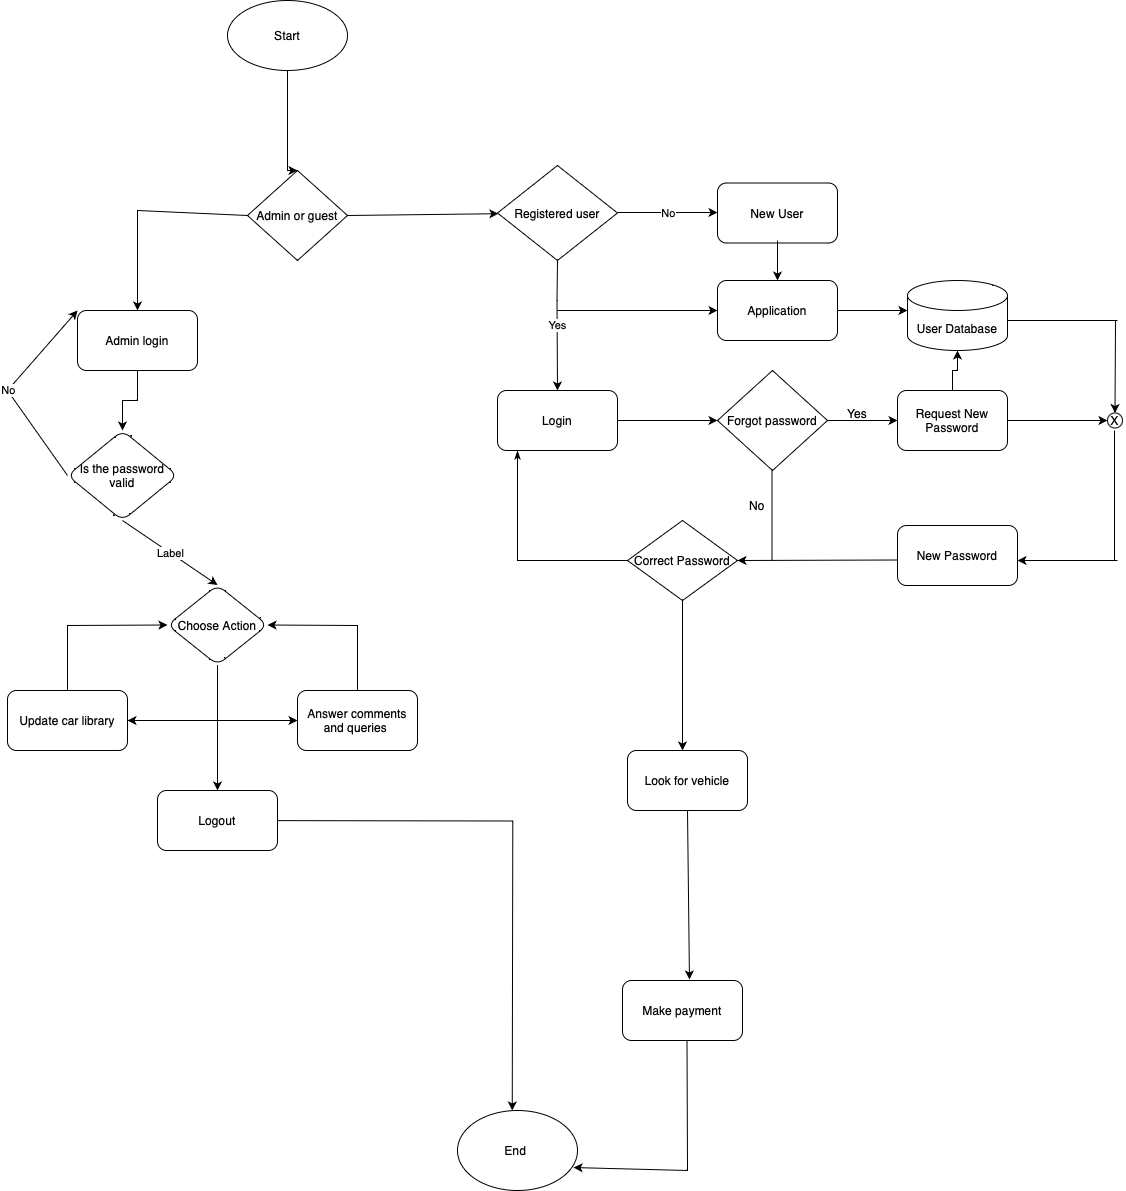

The diagram above was exported from draw.io. Its source (the exported page's mxGraphModel, read from the mxfile embedded in the PNG):
<mxGraphModel dx="1739" dy="854" grid="1" gridSize="10" guides="1" tooltips="1" connect="1" arrows="1" fold="1" page="1" pageScale="1" pageWidth="827" pageHeight="1169" math="0" shadow="0">
  <root>
    <mxCell id="WIyWlLk6GJQsqaUBKTNV-0" />
    <mxCell id="WIyWlLk6GJQsqaUBKTNV-1" parent="WIyWlLk6GJQsqaUBKTNV-0" />
    <mxCell id="PCJ47lg4ZKmHHoj6CjYZ-7" value="" style="edgeStyle=orthogonalEdgeStyle;rounded=0;orthogonalLoop=1;jettySize=auto;html=1;entryX=0.5;entryY=0;entryDx=0;entryDy=0;" edge="1" parent="WIyWlLk6GJQsqaUBKTNV-1" source="PCJ47lg4ZKmHHoj6CjYZ-0" target="PCJ47lg4ZKmHHoj6CjYZ-41">
      <mxGeometry relative="1" as="geometry">
        <mxPoint x="310" y="170" as="targetPoint" />
        <Array as="points">
          <mxPoint x="300" y="140" />
          <mxPoint x="300" y="140" />
        </Array>
      </mxGeometry>
    </mxCell>
    <mxCell id="PCJ47lg4ZKmHHoj6CjYZ-0" value="Start" style="ellipse;whiteSpace=wrap;html=1;" vertex="1" parent="WIyWlLk6GJQsqaUBKTNV-1">
      <mxGeometry x="240" width="120" height="70" as="geometry" />
    </mxCell>
    <mxCell id="PCJ47lg4ZKmHHoj6CjYZ-13" value="" style="edgeStyle=orthogonalEdgeStyle;rounded=0;orthogonalLoop=1;jettySize=auto;html=1;" edge="1" parent="WIyWlLk6GJQsqaUBKTNV-1" source="PCJ47lg4ZKmHHoj6CjYZ-10" target="PCJ47lg4ZKmHHoj6CjYZ-12">
      <mxGeometry relative="1" as="geometry" />
    </mxCell>
    <mxCell id="PCJ47lg4ZKmHHoj6CjYZ-10" value="Admin login" style="whiteSpace=wrap;html=1;rounded=1;" vertex="1" parent="WIyWlLk6GJQsqaUBKTNV-1">
      <mxGeometry x="90" y="310" width="120" height="60" as="geometry" />
    </mxCell>
    <mxCell id="PCJ47lg4ZKmHHoj6CjYZ-12" value="Is the password valid" style="rhombus;whiteSpace=wrap;html=1;rounded=1;" vertex="1" parent="WIyWlLk6GJQsqaUBKTNV-1">
      <mxGeometry x="80" y="430" width="110" height="90" as="geometry" />
    </mxCell>
    <mxCell id="PCJ47lg4ZKmHHoj6CjYZ-16" value="" style="endArrow=classic;html=1;rounded=0;entryX=0;entryY=0;entryDx=0;entryDy=0;exitX=0;exitY=0.5;exitDx=0;exitDy=0;" edge="1" parent="WIyWlLk6GJQsqaUBKTNV-1" source="PCJ47lg4ZKmHHoj6CjYZ-12" target="PCJ47lg4ZKmHHoj6CjYZ-10">
      <mxGeometry relative="1" as="geometry">
        <mxPoint x="70" y="490" as="sourcePoint" />
        <mxPoint x="78" y="305.98" as="targetPoint" />
        <Array as="points">
          <mxPoint x="20" y="390" />
        </Array>
      </mxGeometry>
    </mxCell>
    <mxCell id="PCJ47lg4ZKmHHoj6CjYZ-17" value="No" style="edgeLabel;resizable=0;html=1;;align=center;verticalAlign=middle;" connectable="0" vertex="1" parent="PCJ47lg4ZKmHHoj6CjYZ-16">
      <mxGeometry relative="1" as="geometry" />
    </mxCell>
    <mxCell id="PCJ47lg4ZKmHHoj6CjYZ-18" value="Choose Action" style="rhombus;whiteSpace=wrap;html=1;rounded=1;" vertex="1" parent="WIyWlLk6GJQsqaUBKTNV-1">
      <mxGeometry x="180" y="584.5" width="100" height="80" as="geometry" />
    </mxCell>
    <mxCell id="PCJ47lg4ZKmHHoj6CjYZ-27" value="" style="endArrow=classic;html=1;rounded=0;exitX=0.5;exitY=1;exitDx=0;exitDy=0;entryX=0.5;entryY=0;entryDx=0;entryDy=0;" edge="1" parent="WIyWlLk6GJQsqaUBKTNV-1" source="PCJ47lg4ZKmHHoj6CjYZ-12" target="PCJ47lg4ZKmHHoj6CjYZ-18">
      <mxGeometry relative="1" as="geometry">
        <mxPoint x="100" y="550" as="sourcePoint" />
        <mxPoint x="385" y="490" as="targetPoint" />
        <Array as="points" />
      </mxGeometry>
    </mxCell>
    <mxCell id="PCJ47lg4ZKmHHoj6CjYZ-28" value="Label" style="edgeLabel;resizable=0;html=1;;align=center;verticalAlign=middle;" connectable="0" vertex="1" parent="PCJ47lg4ZKmHHoj6CjYZ-27">
      <mxGeometry relative="1" as="geometry" />
    </mxCell>
    <mxCell id="PCJ47lg4ZKmHHoj6CjYZ-29" value="Answer comments and queries&amp;nbsp;" style="rounded=1;whiteSpace=wrap;html=1;" vertex="1" parent="WIyWlLk6GJQsqaUBKTNV-1">
      <mxGeometry x="310" y="690" width="120" height="60" as="geometry" />
    </mxCell>
    <mxCell id="PCJ47lg4ZKmHHoj6CjYZ-38" value="" style="edgeStyle=orthogonalEdgeStyle;rounded=0;orthogonalLoop=1;jettySize=auto;html=1;entryX=0.5;entryY=0;entryDx=0;entryDy=0;" edge="1" parent="WIyWlLk6GJQsqaUBKTNV-1">
      <mxGeometry relative="1" as="geometry">
        <mxPoint x="214.75" y="820" as="sourcePoint" />
        <mxPoint x="524.75" y="1110" as="targetPoint" />
      </mxGeometry>
    </mxCell>
    <mxCell id="PCJ47lg4ZKmHHoj6CjYZ-30" value="Logout" style="rounded=1;whiteSpace=wrap;html=1;" vertex="1" parent="WIyWlLk6GJQsqaUBKTNV-1">
      <mxGeometry x="170" y="790" width="120" height="60" as="geometry" />
    </mxCell>
    <mxCell id="PCJ47lg4ZKmHHoj6CjYZ-31" value="Update car library" style="rounded=1;whiteSpace=wrap;html=1;" vertex="1" parent="WIyWlLk6GJQsqaUBKTNV-1">
      <mxGeometry x="20" y="690" width="120" height="60" as="geometry" />
    </mxCell>
    <mxCell id="PCJ47lg4ZKmHHoj6CjYZ-33" value="" style="endArrow=classic;startArrow=classic;html=1;rounded=0;entryX=0;entryY=0.5;entryDx=0;entryDy=0;exitX=1;exitY=0.5;exitDx=0;exitDy=0;" edge="1" parent="WIyWlLk6GJQsqaUBKTNV-1" source="PCJ47lg4ZKmHHoj6CjYZ-31" target="PCJ47lg4ZKmHHoj6CjYZ-29">
      <mxGeometry width="50" height="50" relative="1" as="geometry">
        <mxPoint x="200" y="730" as="sourcePoint" />
        <mxPoint x="250" y="680" as="targetPoint" />
      </mxGeometry>
    </mxCell>
    <mxCell id="PCJ47lg4ZKmHHoj6CjYZ-34" value="" style="endArrow=classic;html=1;rounded=0;entryX=0.5;entryY=0;entryDx=0;entryDy=0;exitX=0.5;exitY=1;exitDx=0;exitDy=0;" edge="1" parent="WIyWlLk6GJQsqaUBKTNV-1" source="PCJ47lg4ZKmHHoj6CjYZ-18" target="PCJ47lg4ZKmHHoj6CjYZ-30">
      <mxGeometry width="50" height="50" relative="1" as="geometry">
        <mxPoint x="200" y="730" as="sourcePoint" />
        <mxPoint x="250" y="680" as="targetPoint" />
      </mxGeometry>
    </mxCell>
    <mxCell id="PCJ47lg4ZKmHHoj6CjYZ-35" value="" style="endArrow=classic;html=1;rounded=0;entryX=1;entryY=0.5;entryDx=0;entryDy=0;exitX=0.5;exitY=0;exitDx=0;exitDy=0;" edge="1" parent="WIyWlLk6GJQsqaUBKTNV-1" source="PCJ47lg4ZKmHHoj6CjYZ-29" target="PCJ47lg4ZKmHHoj6CjYZ-18">
      <mxGeometry width="50" height="50" relative="1" as="geometry">
        <mxPoint x="200" y="730" as="sourcePoint" />
        <mxPoint x="250" y="680" as="targetPoint" />
        <Array as="points">
          <mxPoint x="370" y="625" />
        </Array>
      </mxGeometry>
    </mxCell>
    <mxCell id="PCJ47lg4ZKmHHoj6CjYZ-36" value="" style="endArrow=classic;html=1;rounded=0;exitX=0.5;exitY=0;exitDx=0;exitDy=0;entryX=0;entryY=0.5;entryDx=0;entryDy=0;" edge="1" parent="WIyWlLk6GJQsqaUBKTNV-1" source="PCJ47lg4ZKmHHoj6CjYZ-31" target="PCJ47lg4ZKmHHoj6CjYZ-18">
      <mxGeometry width="50" height="50" relative="1" as="geometry">
        <mxPoint x="200" y="730" as="sourcePoint" />
        <mxPoint x="250" y="680" as="targetPoint" />
        <Array as="points">
          <mxPoint x="80" y="625" />
        </Array>
      </mxGeometry>
    </mxCell>
    <mxCell id="PCJ47lg4ZKmHHoj6CjYZ-39" value="End&amp;nbsp;" style="ellipse;whiteSpace=wrap;html=1;" vertex="1" parent="WIyWlLk6GJQsqaUBKTNV-1">
      <mxGeometry x="470" y="1110" width="120" height="80" as="geometry" />
    </mxCell>
    <mxCell id="PCJ47lg4ZKmHHoj6CjYZ-41" value="&lt;span style=&quot;caret-color: rgb(0, 0, 0); color: rgb(0, 0, 0); font-family: Helvetica; font-size: 12px; font-style: normal; font-variant-caps: normal; font-weight: 400; letter-spacing: normal; text-align: center; text-indent: 0px; text-transform: none; word-spacing: 0px; -webkit-text-stroke-width: 0px; background-color: rgb(251, 251, 251); text-decoration: none; float: none; display: inline !important;&quot;&gt;Admin or guest&lt;/span&gt;" style="rhombus;whiteSpace=wrap;html=1;" vertex="1" parent="WIyWlLk6GJQsqaUBKTNV-1">
      <mxGeometry x="260" y="170" width="100" height="90" as="geometry" />
    </mxCell>
    <mxCell id="PCJ47lg4ZKmHHoj6CjYZ-45" value="" style="endArrow=classic;html=1;rounded=0;entryX=0.5;entryY=0;entryDx=0;entryDy=0;exitX=0;exitY=0.5;exitDx=0;exitDy=0;" edge="1" parent="WIyWlLk6GJQsqaUBKTNV-1" source="PCJ47lg4ZKmHHoj6CjYZ-41" target="PCJ47lg4ZKmHHoj6CjYZ-10">
      <mxGeometry width="50" height="50" relative="1" as="geometry">
        <mxPoint x="490" y="340" as="sourcePoint" />
        <mxPoint x="150" y="300" as="targetPoint" />
        <Array as="points">
          <mxPoint x="150" y="210" />
        </Array>
      </mxGeometry>
    </mxCell>
    <mxCell id="PCJ47lg4ZKmHHoj6CjYZ-47" value="" style="endArrow=classic;html=1;rounded=0;exitX=1;exitY=0.5;exitDx=0;exitDy=0;" edge="1" parent="WIyWlLk6GJQsqaUBKTNV-1" source="PCJ47lg4ZKmHHoj6CjYZ-41" target="PCJ47lg4ZKmHHoj6CjYZ-48">
      <mxGeometry width="50" height="50" relative="1" as="geometry">
        <mxPoint x="420" y="230" as="sourcePoint" />
        <mxPoint x="470" y="180" as="targetPoint" />
      </mxGeometry>
    </mxCell>
    <mxCell id="PCJ47lg4ZKmHHoj6CjYZ-48" value="Registered user" style="rhombus;whiteSpace=wrap;html=1;" vertex="1" parent="WIyWlLk6GJQsqaUBKTNV-1">
      <mxGeometry x="510" y="165" width="120" height="95" as="geometry" />
    </mxCell>
    <mxCell id="PCJ47lg4ZKmHHoj6CjYZ-52" value="" style="endArrow=classic;html=1;rounded=0;exitX=0.5;exitY=1;exitDx=0;exitDy=0;strokeWidth=1;entryX=0.5;entryY=0;entryDx=0;entryDy=0;" edge="1" parent="WIyWlLk6GJQsqaUBKTNV-1" source="PCJ47lg4ZKmHHoj6CjYZ-48" target="PCJ47lg4ZKmHHoj6CjYZ-54">
      <mxGeometry relative="1" as="geometry">
        <mxPoint x="569.5" y="270" as="sourcePoint" />
        <mxPoint x="569.5" y="330" as="targetPoint" />
        <Array as="points">
          <mxPoint x="569.5" y="300" />
        </Array>
      </mxGeometry>
    </mxCell>
    <mxCell id="PCJ47lg4ZKmHHoj6CjYZ-53" value="Yes" style="edgeLabel;resizable=0;html=1;;align=center;verticalAlign=middle;" connectable="0" vertex="1" parent="PCJ47lg4ZKmHHoj6CjYZ-52">
      <mxGeometry relative="1" as="geometry" />
    </mxCell>
    <mxCell id="PCJ47lg4ZKmHHoj6CjYZ-87" value="" style="edgeStyle=orthogonalEdgeStyle;rounded=0;orthogonalLoop=1;jettySize=auto;html=1;" edge="1" parent="WIyWlLk6GJQsqaUBKTNV-1" source="PCJ47lg4ZKmHHoj6CjYZ-54" target="PCJ47lg4ZKmHHoj6CjYZ-86">
      <mxGeometry relative="1" as="geometry" />
    </mxCell>
    <mxCell id="PCJ47lg4ZKmHHoj6CjYZ-54" value="Login" style="rounded=1;whiteSpace=wrap;html=1;" vertex="1" parent="WIyWlLk6GJQsqaUBKTNV-1">
      <mxGeometry x="510" y="390" width="120" height="60" as="geometry" />
    </mxCell>
    <mxCell id="PCJ47lg4ZKmHHoj6CjYZ-56" value="" style="endArrow=classic;html=1;rounded=0;" edge="1" parent="WIyWlLk6GJQsqaUBKTNV-1" target="PCJ47lg4ZKmHHoj6CjYZ-80">
      <mxGeometry relative="1" as="geometry">
        <mxPoint x="570" y="310" as="sourcePoint" />
        <mxPoint x="680" y="310" as="targetPoint" />
      </mxGeometry>
    </mxCell>
    <mxCell id="PCJ47lg4ZKmHHoj6CjYZ-58" value="" style="endArrow=classic;html=1;rounded=0;" edge="1" parent="WIyWlLk6GJQsqaUBKTNV-1">
      <mxGeometry relative="1" as="geometry">
        <mxPoint x="630" y="212" as="sourcePoint" />
        <mxPoint x="730" y="212" as="targetPoint" />
      </mxGeometry>
    </mxCell>
    <mxCell id="PCJ47lg4ZKmHHoj6CjYZ-59" value="No" style="edgeLabel;resizable=0;html=1;;align=center;verticalAlign=middle;" connectable="0" vertex="1" parent="PCJ47lg4ZKmHHoj6CjYZ-58">
      <mxGeometry relative="1" as="geometry" />
    </mxCell>
    <mxCell id="PCJ47lg4ZKmHHoj6CjYZ-76" value="New User" style="rounded=1;whiteSpace=wrap;html=1;" vertex="1" parent="WIyWlLk6GJQsqaUBKTNV-1">
      <mxGeometry x="730" y="182.5" width="120" height="60" as="geometry" />
    </mxCell>
    <mxCell id="PCJ47lg4ZKmHHoj6CjYZ-77" value="" style="endArrow=classic;html=1;rounded=0;entryX=0.5;entryY=0;entryDx=0;entryDy=0;" edge="1" parent="WIyWlLk6GJQsqaUBKTNV-1" target="PCJ47lg4ZKmHHoj6CjYZ-80">
      <mxGeometry relative="1" as="geometry">
        <mxPoint x="790" y="240" as="sourcePoint" />
        <mxPoint x="790" y="290" as="targetPoint" />
      </mxGeometry>
    </mxCell>
    <mxCell id="PCJ47lg4ZKmHHoj6CjYZ-80" value="Application" style="rounded=1;whiteSpace=wrap;html=1;" vertex="1" parent="WIyWlLk6GJQsqaUBKTNV-1">
      <mxGeometry x="730" y="280" width="120" height="60" as="geometry" />
    </mxCell>
    <mxCell id="PCJ47lg4ZKmHHoj6CjYZ-83" value="" style="endArrow=classic;html=1;rounded=0;" edge="1" parent="WIyWlLk6GJQsqaUBKTNV-1">
      <mxGeometry width="50" height="50" relative="1" as="geometry">
        <mxPoint x="850" y="310" as="sourcePoint" />
        <mxPoint x="920" y="310" as="targetPoint" />
      </mxGeometry>
    </mxCell>
    <mxCell id="PCJ47lg4ZKmHHoj6CjYZ-84" value="User Database" style="shape=cylinder3;whiteSpace=wrap;html=1;boundedLbl=1;backgroundOutline=1;size=15;" vertex="1" parent="WIyWlLk6GJQsqaUBKTNV-1">
      <mxGeometry x="920" y="280" width="100" height="70" as="geometry" />
    </mxCell>
    <mxCell id="PCJ47lg4ZKmHHoj6CjYZ-86" value="Forgot password" style="rhombus;whiteSpace=wrap;html=1;" vertex="1" parent="WIyWlLk6GJQsqaUBKTNV-1">
      <mxGeometry x="730" y="370" width="110" height="100" as="geometry" />
    </mxCell>
    <mxCell id="PCJ47lg4ZKmHHoj6CjYZ-89" value="" style="edgeStyle=orthogonalEdgeStyle;rounded=0;orthogonalLoop=1;jettySize=auto;html=1;" edge="1" parent="WIyWlLk6GJQsqaUBKTNV-1" source="PCJ47lg4ZKmHHoj6CjYZ-88" target="PCJ47lg4ZKmHHoj6CjYZ-84">
      <mxGeometry relative="1" as="geometry" />
    </mxCell>
    <mxCell id="PCJ47lg4ZKmHHoj6CjYZ-90" value="" style="edgeStyle=orthogonalEdgeStyle;rounded=0;orthogonalLoop=1;jettySize=auto;html=1;" edge="1" parent="WIyWlLk6GJQsqaUBKTNV-1" source="PCJ47lg4ZKmHHoj6CjYZ-86" target="PCJ47lg4ZKmHHoj6CjYZ-88">
      <mxGeometry relative="1" as="geometry" />
    </mxCell>
    <mxCell id="PCJ47lg4ZKmHHoj6CjYZ-97" value="" style="edgeStyle=orthogonalEdgeStyle;rounded=0;orthogonalLoop=1;jettySize=auto;html=1;" edge="1" parent="WIyWlLk6GJQsqaUBKTNV-1" source="PCJ47lg4ZKmHHoj6CjYZ-88" target="PCJ47lg4ZKmHHoj6CjYZ-94">
      <mxGeometry relative="1" as="geometry" />
    </mxCell>
    <mxCell id="PCJ47lg4ZKmHHoj6CjYZ-88" value="Request New Password" style="rounded=1;whiteSpace=wrap;html=1;" vertex="1" parent="WIyWlLk6GJQsqaUBKTNV-1">
      <mxGeometry x="910" y="390" width="110" height="60" as="geometry" />
    </mxCell>
    <mxCell id="PCJ47lg4ZKmHHoj6CjYZ-94" value="X" style="ellipse;whiteSpace=wrap;html=1;aspect=fixed;" vertex="1" parent="WIyWlLk6GJQsqaUBKTNV-1">
      <mxGeometry x="1120" y="412.5" width="15" height="15" as="geometry" />
    </mxCell>
    <mxCell id="PCJ47lg4ZKmHHoj6CjYZ-101" value="" style="endArrow=classic;html=1;rounded=0;entryX=0.5;entryY=0;entryDx=0;entryDy=0;" edge="1" parent="WIyWlLk6GJQsqaUBKTNV-1" target="PCJ47lg4ZKmHHoj6CjYZ-94">
      <mxGeometry width="50" height="50" relative="1" as="geometry">
        <mxPoint x="1128" y="320" as="sourcePoint" />
        <mxPoint x="1157.5" y="320" as="targetPoint" />
      </mxGeometry>
    </mxCell>
    <mxCell id="PCJ47lg4ZKmHHoj6CjYZ-102" value="" style="endArrow=none;html=1;rounded=0;" edge="1" parent="WIyWlLk6GJQsqaUBKTNV-1">
      <mxGeometry width="50" height="50" relative="1" as="geometry">
        <mxPoint x="1020" y="320" as="sourcePoint" />
        <mxPoint x="1130" y="320" as="targetPoint" />
        <Array as="points">
          <mxPoint x="1060" y="320" />
        </Array>
      </mxGeometry>
    </mxCell>
    <mxCell id="PCJ47lg4ZKmHHoj6CjYZ-103" value="" style="endArrow=none;html=1;rounded=0;" edge="1" parent="WIyWlLk6GJQsqaUBKTNV-1">
      <mxGeometry width="50" height="50" relative="1" as="geometry">
        <mxPoint x="1127" y="560" as="sourcePoint" />
        <mxPoint x="1127" y="430" as="targetPoint" />
      </mxGeometry>
    </mxCell>
    <mxCell id="PCJ47lg4ZKmHHoj6CjYZ-105" value="New Password" style="rounded=1;whiteSpace=wrap;html=1;" vertex="1" parent="WIyWlLk6GJQsqaUBKTNV-1">
      <mxGeometry x="910" y="525" width="120" height="60" as="geometry" />
    </mxCell>
    <mxCell id="PCJ47lg4ZKmHHoj6CjYZ-106" value="" style="endArrow=classic;html=1;rounded=0;" edge="1" parent="WIyWlLk6GJQsqaUBKTNV-1">
      <mxGeometry width="50" height="50" relative="1" as="geometry">
        <mxPoint x="1130" y="560" as="sourcePoint" />
        <mxPoint x="1030" y="560" as="targetPoint" />
      </mxGeometry>
    </mxCell>
    <mxCell id="PCJ47lg4ZKmHHoj6CjYZ-107" value="Yes" style="text;html=1;align=center;verticalAlign=middle;whiteSpace=wrap;rounded=0;" vertex="1" parent="WIyWlLk6GJQsqaUBKTNV-1">
      <mxGeometry x="840" y="397.5" width="60" height="30" as="geometry" />
    </mxCell>
    <mxCell id="PCJ47lg4ZKmHHoj6CjYZ-108" value="Correct Password" style="rhombus;whiteSpace=wrap;html=1;" vertex="1" parent="WIyWlLk6GJQsqaUBKTNV-1">
      <mxGeometry x="640" y="520" width="110" height="80" as="geometry" />
    </mxCell>
    <mxCell id="PCJ47lg4ZKmHHoj6CjYZ-109" value="" style="endArrow=none;html=1;rounded=0;endFill=0;" edge="1" parent="WIyWlLk6GJQsqaUBKTNV-1">
      <mxGeometry width="50" height="50" relative="1" as="geometry">
        <mxPoint x="784.5" y="470" as="sourcePoint" />
        <mxPoint x="784.5" y="560" as="targetPoint" />
      </mxGeometry>
    </mxCell>
    <mxCell id="PCJ47lg4ZKmHHoj6CjYZ-110" value="" style="endArrow=classic;html=1;rounded=0;entryX=1;entryY=0.5;entryDx=0;entryDy=0;" edge="1" parent="WIyWlLk6GJQsqaUBKTNV-1" target="PCJ47lg4ZKmHHoj6CjYZ-108">
      <mxGeometry width="50" height="50" relative="1" as="geometry">
        <mxPoint x="910" y="559.5" as="sourcePoint" />
        <mxPoint x="770" y="559.5" as="targetPoint" />
      </mxGeometry>
    </mxCell>
    <mxCell id="PCJ47lg4ZKmHHoj6CjYZ-111" value="No" style="text;html=1;align=center;verticalAlign=middle;whiteSpace=wrap;rounded=0;" vertex="1" parent="WIyWlLk6GJQsqaUBKTNV-1">
      <mxGeometry x="740" y="490" width="60" height="30" as="geometry" />
    </mxCell>
    <mxCell id="PCJ47lg4ZKmHHoj6CjYZ-112" value="" style="endArrow=classicThin;html=1;rounded=0;entryX=0;entryY=0.5;entryDx=0;entryDy=0;endFill=1;exitX=0;exitY=0.5;exitDx=0;exitDy=0;" edge="1" parent="WIyWlLk6GJQsqaUBKTNV-1" source="PCJ47lg4ZKmHHoj6CjYZ-108">
      <mxGeometry width="50" height="50" relative="1" as="geometry">
        <mxPoint x="560" y="530" as="sourcePoint" />
        <mxPoint x="530" y="450" as="targetPoint" />
        <Array as="points">
          <mxPoint x="530" y="560" />
        </Array>
      </mxGeometry>
    </mxCell>
    <mxCell id="PCJ47lg4ZKmHHoj6CjYZ-113" value="Look for vehicle" style="rounded=1;whiteSpace=wrap;html=1;" vertex="1" parent="WIyWlLk6GJQsqaUBKTNV-1">
      <mxGeometry x="640" y="750" width="120" height="60" as="geometry" />
    </mxCell>
    <mxCell id="PCJ47lg4ZKmHHoj6CjYZ-114" value="Make payment" style="rounded=1;whiteSpace=wrap;html=1;" vertex="1" parent="WIyWlLk6GJQsqaUBKTNV-1">
      <mxGeometry x="635" y="980" width="120" height="60" as="geometry" />
    </mxCell>
    <mxCell id="PCJ47lg4ZKmHHoj6CjYZ-117" style="edgeStyle=orthogonalEdgeStyle;rounded=0;orthogonalLoop=1;jettySize=auto;html=1;exitX=0.5;exitY=1;exitDx=0;exitDy=0;" edge="1" parent="WIyWlLk6GJQsqaUBKTNV-1" source="PCJ47lg4ZKmHHoj6CjYZ-108">
      <mxGeometry relative="1" as="geometry">
        <mxPoint x="695" y="750" as="targetPoint" />
      </mxGeometry>
    </mxCell>
    <mxCell id="PCJ47lg4ZKmHHoj6CjYZ-120" value="" style="endArrow=classic;html=1;rounded=0;exitX=0.5;exitY=1;exitDx=0;exitDy=0;entryX=0.558;entryY=-0.017;entryDx=0;entryDy=0;entryPerimeter=0;" edge="1" parent="WIyWlLk6GJQsqaUBKTNV-1" source="PCJ47lg4ZKmHHoj6CjYZ-113" target="PCJ47lg4ZKmHHoj6CjYZ-114">
      <mxGeometry width="50" height="50" relative="1" as="geometry">
        <mxPoint x="699.5" y="870" as="sourcePoint" />
        <mxPoint x="699.5" y="920" as="targetPoint" />
      </mxGeometry>
    </mxCell>
    <mxCell id="PCJ47lg4ZKmHHoj6CjYZ-121" value="" style="endArrow=classic;html=1;rounded=0;entryX=0.967;entryY=0.713;entryDx=0;entryDy=0;entryPerimeter=0;" edge="1" parent="WIyWlLk6GJQsqaUBKTNV-1" target="PCJ47lg4ZKmHHoj6CjYZ-39">
      <mxGeometry width="50" height="50" relative="1" as="geometry">
        <mxPoint x="699.5" y="1040" as="sourcePoint" />
        <mxPoint x="640" y="1120" as="targetPoint" />
        <Array as="points">
          <mxPoint x="700" y="1170" />
        </Array>
      </mxGeometry>
    </mxCell>
  </root>
</mxGraphModel>